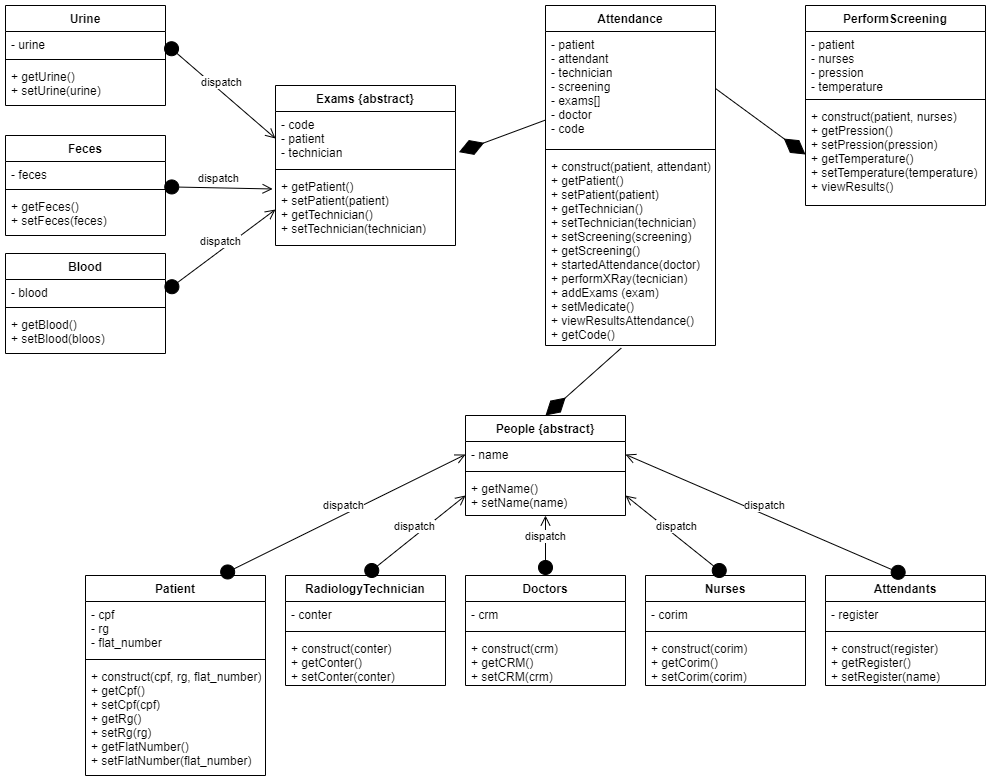

The diagram above was exported from draw.io. Its source (the exported page's mxGraphModel, read from the mxfile embedded in the PNG):
<mxGraphModel dx="1020" dy="560" grid="1" gridSize="10" guides="1" tooltips="1" connect="1" arrows="1" fold="1" page="1" pageScale="1" pageWidth="1169" pageHeight="827" math="0" shadow="0">
  <root>
    <mxCell id="0" />
    <mxCell id="1" parent="0" />
    <mxCell id="GxWJR33Q0fzWnTXreq1V-2" value="People {abstract}" style="swimlane;fontStyle=1;align=center;verticalAlign=top;childLayout=stackLayout;horizontal=1;startSize=26;horizontalStack=0;resizeParent=1;resizeParentMax=0;resizeLast=0;collapsible=1;marginBottom=0;" vertex="1" parent="1">
      <mxGeometry x="630" y="440" width="160" height="100" as="geometry" />
    </mxCell>
    <mxCell id="GxWJR33Q0fzWnTXreq1V-3" value="- name" style="text;strokeColor=none;fillColor=none;align=left;verticalAlign=top;spacingLeft=4;spacingRight=4;overflow=hidden;rotatable=0;points=[[0,0.5],[1,0.5]];portConstraint=eastwest;" vertex="1" parent="GxWJR33Q0fzWnTXreq1V-2">
      <mxGeometry y="26" width="160" height="26" as="geometry" />
    </mxCell>
    <mxCell id="GxWJR33Q0fzWnTXreq1V-4" value="" style="line;strokeWidth=1;fillColor=none;align=left;verticalAlign=middle;spacingTop=-1;spacingLeft=3;spacingRight=3;rotatable=0;labelPosition=right;points=[];portConstraint=eastwest;" vertex="1" parent="GxWJR33Q0fzWnTXreq1V-2">
      <mxGeometry y="52" width="160" height="8" as="geometry" />
    </mxCell>
    <mxCell id="GxWJR33Q0fzWnTXreq1V-5" value="+ getName()&#10;+ setName(name)" style="text;strokeColor=none;fillColor=none;align=left;verticalAlign=top;spacingLeft=4;spacingRight=4;overflow=hidden;rotatable=0;points=[[0,0.5],[1,0.5]];portConstraint=eastwest;" vertex="1" parent="GxWJR33Q0fzWnTXreq1V-2">
      <mxGeometry y="60" width="160" height="40" as="geometry" />
    </mxCell>
    <mxCell id="GxWJR33Q0fzWnTXreq1V-6" value="Attendants" style="swimlane;fontStyle=1;align=center;verticalAlign=top;childLayout=stackLayout;horizontal=1;startSize=26;horizontalStack=0;resizeParent=1;resizeParentMax=0;resizeLast=0;collapsible=1;marginBottom=0;" vertex="1" parent="1">
      <mxGeometry x="990" y="600" width="160" height="110" as="geometry" />
    </mxCell>
    <mxCell id="GxWJR33Q0fzWnTXreq1V-7" value="- register" style="text;strokeColor=none;fillColor=none;align=left;verticalAlign=top;spacingLeft=4;spacingRight=4;overflow=hidden;rotatable=0;points=[[0,0.5],[1,0.5]];portConstraint=eastwest;" vertex="1" parent="GxWJR33Q0fzWnTXreq1V-6">
      <mxGeometry y="26" width="160" height="26" as="geometry" />
    </mxCell>
    <mxCell id="GxWJR33Q0fzWnTXreq1V-8" value="" style="line;strokeWidth=1;fillColor=none;align=left;verticalAlign=middle;spacingTop=-1;spacingLeft=3;spacingRight=3;rotatable=0;labelPosition=right;points=[];portConstraint=eastwest;" vertex="1" parent="GxWJR33Q0fzWnTXreq1V-6">
      <mxGeometry y="52" width="160" height="8" as="geometry" />
    </mxCell>
    <mxCell id="GxWJR33Q0fzWnTXreq1V-9" value="+ construct(register)&#10;+ getRegister()&#10;+ setRegister(name)" style="text;strokeColor=none;fillColor=none;align=left;verticalAlign=top;spacingLeft=4;spacingRight=4;overflow=hidden;rotatable=0;points=[[0,0.5],[1,0.5]];portConstraint=eastwest;" vertex="1" parent="GxWJR33Q0fzWnTXreq1V-6">
      <mxGeometry y="60" width="160" height="50" as="geometry" />
    </mxCell>
    <mxCell id="GxWJR33Q0fzWnTXreq1V-10" value="Doctors" style="swimlane;fontStyle=1;align=center;verticalAlign=top;childLayout=stackLayout;horizontal=1;startSize=26;horizontalStack=0;resizeParent=1;resizeParentMax=0;resizeLast=0;collapsible=1;marginBottom=0;" vertex="1" parent="1">
      <mxGeometry x="630" y="600" width="160" height="110" as="geometry" />
    </mxCell>
    <mxCell id="GxWJR33Q0fzWnTXreq1V-11" value="- crm" style="text;strokeColor=none;fillColor=none;align=left;verticalAlign=top;spacingLeft=4;spacingRight=4;overflow=hidden;rotatable=0;points=[[0,0.5],[1,0.5]];portConstraint=eastwest;" vertex="1" parent="GxWJR33Q0fzWnTXreq1V-10">
      <mxGeometry y="26" width="160" height="26" as="geometry" />
    </mxCell>
    <mxCell id="GxWJR33Q0fzWnTXreq1V-12" value="" style="line;strokeWidth=1;fillColor=none;align=left;verticalAlign=middle;spacingTop=-1;spacingLeft=3;spacingRight=3;rotatable=0;labelPosition=right;points=[];portConstraint=eastwest;" vertex="1" parent="GxWJR33Q0fzWnTXreq1V-10">
      <mxGeometry y="52" width="160" height="8" as="geometry" />
    </mxCell>
    <mxCell id="GxWJR33Q0fzWnTXreq1V-13" value="+ construct(crm)&#10;+ getCRM()&#10;+ setCRM(crm)" style="text;strokeColor=none;fillColor=none;align=left;verticalAlign=top;spacingLeft=4;spacingRight=4;overflow=hidden;rotatable=0;points=[[0,0.5],[1,0.5]];portConstraint=eastwest;" vertex="1" parent="GxWJR33Q0fzWnTXreq1V-10">
      <mxGeometry y="60" width="160" height="50" as="geometry" />
    </mxCell>
    <mxCell id="GxWJR33Q0fzWnTXreq1V-14" value="Nurses" style="swimlane;fontStyle=1;align=center;verticalAlign=top;childLayout=stackLayout;horizontal=1;startSize=26;horizontalStack=0;resizeParent=1;resizeParentMax=0;resizeLast=0;collapsible=1;marginBottom=0;" vertex="1" parent="1">
      <mxGeometry x="810" y="600" width="160" height="110" as="geometry" />
    </mxCell>
    <mxCell id="GxWJR33Q0fzWnTXreq1V-15" value="- corim" style="text;strokeColor=none;fillColor=none;align=left;verticalAlign=top;spacingLeft=4;spacingRight=4;overflow=hidden;rotatable=0;points=[[0,0.5],[1,0.5]];portConstraint=eastwest;" vertex="1" parent="GxWJR33Q0fzWnTXreq1V-14">
      <mxGeometry y="26" width="160" height="26" as="geometry" />
    </mxCell>
    <mxCell id="GxWJR33Q0fzWnTXreq1V-16" value="" style="line;strokeWidth=1;fillColor=none;align=left;verticalAlign=middle;spacingTop=-1;spacingLeft=3;spacingRight=3;rotatable=0;labelPosition=right;points=[];portConstraint=eastwest;" vertex="1" parent="GxWJR33Q0fzWnTXreq1V-14">
      <mxGeometry y="52" width="160" height="8" as="geometry" />
    </mxCell>
    <mxCell id="GxWJR33Q0fzWnTXreq1V-17" value="+ construct(corim)&#10;+ getCorim()&#10;+ setCorim(corim)" style="text;strokeColor=none;fillColor=none;align=left;verticalAlign=top;spacingLeft=4;spacingRight=4;overflow=hidden;rotatable=0;points=[[0,0.5],[1,0.5]];portConstraint=eastwest;" vertex="1" parent="GxWJR33Q0fzWnTXreq1V-14">
      <mxGeometry y="60" width="160" height="50" as="geometry" />
    </mxCell>
    <mxCell id="GxWJR33Q0fzWnTXreq1V-18" value="RadiologyTechnician" style="swimlane;fontStyle=1;align=center;verticalAlign=top;childLayout=stackLayout;horizontal=1;startSize=26;horizontalStack=0;resizeParent=1;resizeParentMax=0;resizeLast=0;collapsible=1;marginBottom=0;" vertex="1" parent="1">
      <mxGeometry x="450" y="600" width="160" height="110" as="geometry" />
    </mxCell>
    <mxCell id="GxWJR33Q0fzWnTXreq1V-19" value="- conter" style="text;strokeColor=none;fillColor=none;align=left;verticalAlign=top;spacingLeft=4;spacingRight=4;overflow=hidden;rotatable=0;points=[[0,0.5],[1,0.5]];portConstraint=eastwest;" vertex="1" parent="GxWJR33Q0fzWnTXreq1V-18">
      <mxGeometry y="26" width="160" height="26" as="geometry" />
    </mxCell>
    <mxCell id="GxWJR33Q0fzWnTXreq1V-20" value="" style="line;strokeWidth=1;fillColor=none;align=left;verticalAlign=middle;spacingTop=-1;spacingLeft=3;spacingRight=3;rotatable=0;labelPosition=right;points=[];portConstraint=eastwest;" vertex="1" parent="GxWJR33Q0fzWnTXreq1V-18">
      <mxGeometry y="52" width="160" height="8" as="geometry" />
    </mxCell>
    <mxCell id="GxWJR33Q0fzWnTXreq1V-21" value="+ construct(conter)&#10;+ getConter()&#10;+ setConter(conter)" style="text;strokeColor=none;fillColor=none;align=left;verticalAlign=top;spacingLeft=4;spacingRight=4;overflow=hidden;rotatable=0;points=[[0,0.5],[1,0.5]];portConstraint=eastwest;" vertex="1" parent="GxWJR33Q0fzWnTXreq1V-18">
      <mxGeometry y="60" width="160" height="50" as="geometry" />
    </mxCell>
    <mxCell id="GxWJR33Q0fzWnTXreq1V-22" value="Patient" style="swimlane;fontStyle=1;align=center;verticalAlign=top;childLayout=stackLayout;horizontal=1;startSize=26;horizontalStack=0;resizeParent=1;resizeParentMax=0;resizeLast=0;collapsible=1;marginBottom=0;" vertex="1" parent="1">
      <mxGeometry x="250" y="600" width="180" height="200" as="geometry" />
    </mxCell>
    <mxCell id="GxWJR33Q0fzWnTXreq1V-23" value="- cpf&#10;- rg&#10;- flat_number" style="text;strokeColor=none;fillColor=none;align=left;verticalAlign=top;spacingLeft=4;spacingRight=4;overflow=hidden;rotatable=0;points=[[0,0.5],[1,0.5]];portConstraint=eastwest;" vertex="1" parent="GxWJR33Q0fzWnTXreq1V-22">
      <mxGeometry y="26" width="180" height="54" as="geometry" />
    </mxCell>
    <mxCell id="GxWJR33Q0fzWnTXreq1V-24" value="" style="line;strokeWidth=1;fillColor=none;align=left;verticalAlign=middle;spacingTop=-1;spacingLeft=3;spacingRight=3;rotatable=0;labelPosition=right;points=[];portConstraint=eastwest;" vertex="1" parent="GxWJR33Q0fzWnTXreq1V-22">
      <mxGeometry y="80" width="180" height="8" as="geometry" />
    </mxCell>
    <mxCell id="GxWJR33Q0fzWnTXreq1V-25" value="+ construct(cpf, rg, flat_number)&#10;+ getCpf()&#10;+ setCpf(cpf)&#10;+ getRg()&#10;+ setRg(rg)&#10;+ getFlatNumber()&#10;+ setFlatNumber(flat_number)" style="text;strokeColor=none;fillColor=none;align=left;verticalAlign=top;spacingLeft=4;spacingRight=4;overflow=hidden;rotatable=0;points=[[0,0.5],[1,0.5]];portConstraint=eastwest;" vertex="1" parent="GxWJR33Q0fzWnTXreq1V-22">
      <mxGeometry y="88" width="180" height="112" as="geometry" />
    </mxCell>
    <mxCell id="GxWJR33Q0fzWnTXreq1V-32" value="Exams {abstract}" style="swimlane;fontStyle=1;align=center;verticalAlign=top;childLayout=stackLayout;horizontal=1;startSize=26;horizontalStack=0;resizeParent=1;resizeParentMax=0;resizeLast=0;collapsible=1;marginBottom=0;" vertex="1" parent="1">
      <mxGeometry x="440" y="110" width="180" height="160" as="geometry" />
    </mxCell>
    <mxCell id="GxWJR33Q0fzWnTXreq1V-33" value="- code&#10;- patient&#10;- technician" style="text;strokeColor=none;fillColor=none;align=left;verticalAlign=top;spacingLeft=4;spacingRight=4;overflow=hidden;rotatable=0;points=[[0,0.5],[1,0.5]];portConstraint=eastwest;" vertex="1" parent="GxWJR33Q0fzWnTXreq1V-32">
      <mxGeometry y="26" width="180" height="54" as="geometry" />
    </mxCell>
    <mxCell id="GxWJR33Q0fzWnTXreq1V-34" value="" style="line;strokeWidth=1;fillColor=none;align=left;verticalAlign=middle;spacingTop=-1;spacingLeft=3;spacingRight=3;rotatable=0;labelPosition=right;points=[];portConstraint=eastwest;" vertex="1" parent="GxWJR33Q0fzWnTXreq1V-32">
      <mxGeometry y="80" width="180" height="8" as="geometry" />
    </mxCell>
    <mxCell id="GxWJR33Q0fzWnTXreq1V-35" value="+ getPatient()&#10;+ setPatient(patient)&#10;+ getTechnician()&#10;+ setTechnician(technician)" style="text;strokeColor=none;fillColor=none;align=left;verticalAlign=top;spacingLeft=4;spacingRight=4;overflow=hidden;rotatable=0;points=[[0,0.5],[1,0.5]];portConstraint=eastwest;" vertex="1" parent="GxWJR33Q0fzWnTXreq1V-32">
      <mxGeometry y="88" width="180" height="72" as="geometry" />
    </mxCell>
    <mxCell id="GxWJR33Q0fzWnTXreq1V-36" value="Urine" style="swimlane;fontStyle=1;align=center;verticalAlign=top;childLayout=stackLayout;horizontal=1;startSize=26;horizontalStack=0;resizeParent=1;resizeParentMax=0;resizeLast=0;collapsible=1;marginBottom=0;" vertex="1" parent="1">
      <mxGeometry x="170" y="30" width="160" height="100" as="geometry" />
    </mxCell>
    <mxCell id="GxWJR33Q0fzWnTXreq1V-37" value="- urine" style="text;strokeColor=none;fillColor=none;align=left;verticalAlign=top;spacingLeft=4;spacingRight=4;overflow=hidden;rotatable=0;points=[[0,0.5],[1,0.5]];portConstraint=eastwest;" vertex="1" parent="GxWJR33Q0fzWnTXreq1V-36">
      <mxGeometry y="26" width="160" height="24" as="geometry" />
    </mxCell>
    <mxCell id="GxWJR33Q0fzWnTXreq1V-38" value="" style="line;strokeWidth=1;fillColor=none;align=left;verticalAlign=middle;spacingTop=-1;spacingLeft=3;spacingRight=3;rotatable=0;labelPosition=right;points=[];portConstraint=eastwest;" vertex="1" parent="GxWJR33Q0fzWnTXreq1V-36">
      <mxGeometry y="50" width="160" height="8" as="geometry" />
    </mxCell>
    <mxCell id="GxWJR33Q0fzWnTXreq1V-39" value="+ getUrine()&#10;+ setUrine(urine)" style="text;strokeColor=none;fillColor=none;align=left;verticalAlign=top;spacingLeft=4;spacingRight=4;overflow=hidden;rotatable=0;points=[[0,0.5],[1,0.5]];portConstraint=eastwest;" vertex="1" parent="GxWJR33Q0fzWnTXreq1V-36">
      <mxGeometry y="58" width="160" height="42" as="geometry" />
    </mxCell>
    <mxCell id="GxWJR33Q0fzWnTXreq1V-40" value="Feces" style="swimlane;fontStyle=1;align=center;verticalAlign=top;childLayout=stackLayout;horizontal=1;startSize=26;horizontalStack=0;resizeParent=1;resizeParentMax=0;resizeLast=0;collapsible=1;marginBottom=0;" vertex="1" parent="1">
      <mxGeometry x="170" y="160" width="160" height="100" as="geometry" />
    </mxCell>
    <mxCell id="GxWJR33Q0fzWnTXreq1V-41" value="- feces" style="text;strokeColor=none;fillColor=none;align=left;verticalAlign=top;spacingLeft=4;spacingRight=4;overflow=hidden;rotatable=0;points=[[0,0.5],[1,0.5]];portConstraint=eastwest;" vertex="1" parent="GxWJR33Q0fzWnTXreq1V-40">
      <mxGeometry y="26" width="160" height="24" as="geometry" />
    </mxCell>
    <mxCell id="GxWJR33Q0fzWnTXreq1V-42" value="" style="line;strokeWidth=1;fillColor=none;align=left;verticalAlign=middle;spacingTop=-1;spacingLeft=3;spacingRight=3;rotatable=0;labelPosition=right;points=[];portConstraint=eastwest;" vertex="1" parent="GxWJR33Q0fzWnTXreq1V-40">
      <mxGeometry y="50" width="160" height="8" as="geometry" />
    </mxCell>
    <mxCell id="GxWJR33Q0fzWnTXreq1V-43" value="+ getFeces()&#10;+ setFeces(feces)" style="text;strokeColor=none;fillColor=none;align=left;verticalAlign=top;spacingLeft=4;spacingRight=4;overflow=hidden;rotatable=0;points=[[0,0.5],[1,0.5]];portConstraint=eastwest;" vertex="1" parent="GxWJR33Q0fzWnTXreq1V-40">
      <mxGeometry y="58" width="160" height="42" as="geometry" />
    </mxCell>
    <mxCell id="GxWJR33Q0fzWnTXreq1V-44" value="Blood" style="swimlane;fontStyle=1;align=center;verticalAlign=top;childLayout=stackLayout;horizontal=1;startSize=26;horizontalStack=0;resizeParent=1;resizeParentMax=0;resizeLast=0;collapsible=1;marginBottom=0;" vertex="1" parent="1">
      <mxGeometry x="170" y="278" width="160" height="100" as="geometry" />
    </mxCell>
    <mxCell id="GxWJR33Q0fzWnTXreq1V-45" value="- blood" style="text;strokeColor=none;fillColor=none;align=left;verticalAlign=top;spacingLeft=4;spacingRight=4;overflow=hidden;rotatable=0;points=[[0,0.5],[1,0.5]];portConstraint=eastwest;" vertex="1" parent="GxWJR33Q0fzWnTXreq1V-44">
      <mxGeometry y="26" width="160" height="24" as="geometry" />
    </mxCell>
    <mxCell id="GxWJR33Q0fzWnTXreq1V-46" value="" style="line;strokeWidth=1;fillColor=none;align=left;verticalAlign=middle;spacingTop=-1;spacingLeft=3;spacingRight=3;rotatable=0;labelPosition=right;points=[];portConstraint=eastwest;" vertex="1" parent="GxWJR33Q0fzWnTXreq1V-44">
      <mxGeometry y="50" width="160" height="8" as="geometry" />
    </mxCell>
    <mxCell id="GxWJR33Q0fzWnTXreq1V-47" value="+ getBlood()&#10;+ setBlood(bloos)" style="text;strokeColor=none;fillColor=none;align=left;verticalAlign=top;spacingLeft=4;spacingRight=4;overflow=hidden;rotatable=0;points=[[0,0.5],[1,0.5]];portConstraint=eastwest;" vertex="1" parent="GxWJR33Q0fzWnTXreq1V-44">
      <mxGeometry y="58" width="160" height="42" as="geometry" />
    </mxCell>
    <mxCell id="GxWJR33Q0fzWnTXreq1V-50" value="" style="endArrow=diamondThin;endFill=1;endSize=24;html=1;entryX=1.019;entryY=0.753;entryDx=0;entryDy=0;entryPerimeter=0;" edge="1" parent="1" source="GxWJR33Q0fzWnTXreq1V-54" target="GxWJR33Q0fzWnTXreq1V-33">
      <mxGeometry width="160" relative="1" as="geometry">
        <mxPoint x="290" y="130" as="sourcePoint" />
        <mxPoint x="660" y="230" as="targetPoint" />
      </mxGeometry>
    </mxCell>
    <mxCell id="GxWJR33Q0fzWnTXreq1V-53" value="Attendance" style="swimlane;fontStyle=1;align=center;verticalAlign=top;childLayout=stackLayout;horizontal=1;startSize=26;horizontalStack=0;resizeParent=1;resizeParentMax=0;resizeLast=0;collapsible=1;marginBottom=0;" vertex="1" parent="1">
      <mxGeometry x="710" y="30" width="170" height="340" as="geometry" />
    </mxCell>
    <mxCell id="GxWJR33Q0fzWnTXreq1V-54" value="- patient&#10;- attendant&#10;- technician&#10;- screening&#10;- exams[]&#10;- doctor&#10;- code" style="text;strokeColor=none;fillColor=none;align=left;verticalAlign=top;spacingLeft=4;spacingRight=4;overflow=hidden;rotatable=0;points=[[0,0.5],[1,0.5]];portConstraint=eastwest;" vertex="1" parent="GxWJR33Q0fzWnTXreq1V-53">
      <mxGeometry y="26" width="170" height="114" as="geometry" />
    </mxCell>
    <mxCell id="GxWJR33Q0fzWnTXreq1V-55" value="" style="line;strokeWidth=1;fillColor=none;align=left;verticalAlign=middle;spacingTop=-1;spacingLeft=3;spacingRight=3;rotatable=0;labelPosition=right;points=[];portConstraint=eastwest;" vertex="1" parent="GxWJR33Q0fzWnTXreq1V-53">
      <mxGeometry y="140" width="170" height="8" as="geometry" />
    </mxCell>
    <mxCell id="GxWJR33Q0fzWnTXreq1V-56" value="+ construct(patient, attendant)&#10;+ getPatient()&#10;+ setPatient(patient)&#10;+ getTechnician()&#10;+ setTechnician(technician)&#10;+ setScreening(screening)&#10;+ getScreening()&#10;+ startedAttendance(doctor)&#10;+ performXRay(tecnician)&#10;+ addExams (exam)&#10;+ setMedicate()&#10;+ viewResultsAttendance()&#10;+ getCode()" style="text;strokeColor=none;fillColor=none;align=left;verticalAlign=top;spacingLeft=4;spacingRight=4;overflow=hidden;rotatable=0;points=[[0,0.5],[1,0.5]];portConstraint=eastwest;" vertex="1" parent="GxWJR33Q0fzWnTXreq1V-53">
      <mxGeometry y="148" width="170" height="192" as="geometry" />
    </mxCell>
    <mxCell id="GxWJR33Q0fzWnTXreq1V-57" style="edgeStyle=orthogonalEdgeStyle;rounded=0;orthogonalLoop=1;jettySize=auto;html=1;exitX=1;exitY=0.5;exitDx=0;exitDy=0;" edge="1" parent="GxWJR33Q0fzWnTXreq1V-53" source="GxWJR33Q0fzWnTXreq1V-54" target="GxWJR33Q0fzWnTXreq1V-54">
      <mxGeometry relative="1" as="geometry" />
    </mxCell>
    <mxCell id="GxWJR33Q0fzWnTXreq1V-58" value="PerformScreening" style="swimlane;fontStyle=1;align=center;verticalAlign=top;childLayout=stackLayout;horizontal=1;startSize=26;horizontalStack=0;resizeParent=1;resizeParentMax=0;resizeLast=0;collapsible=1;marginBottom=0;" vertex="1" parent="1">
      <mxGeometry x="970" y="30" width="180" height="200" as="geometry" />
    </mxCell>
    <mxCell id="GxWJR33Q0fzWnTXreq1V-59" value="- patient&#10;- nurses&#10;- pression&#10;- temperature" style="text;strokeColor=none;fillColor=none;align=left;verticalAlign=top;spacingLeft=4;spacingRight=4;overflow=hidden;rotatable=0;points=[[0,0.5],[1,0.5]];portConstraint=eastwest;" vertex="1" parent="GxWJR33Q0fzWnTXreq1V-58">
      <mxGeometry y="26" width="180" height="64" as="geometry" />
    </mxCell>
    <mxCell id="GxWJR33Q0fzWnTXreq1V-60" value="" style="line;strokeWidth=1;fillColor=none;align=left;verticalAlign=middle;spacingTop=-1;spacingLeft=3;spacingRight=3;rotatable=0;labelPosition=right;points=[];portConstraint=eastwest;" vertex="1" parent="GxWJR33Q0fzWnTXreq1V-58">
      <mxGeometry y="90" width="180" height="8" as="geometry" />
    </mxCell>
    <mxCell id="GxWJR33Q0fzWnTXreq1V-61" value="+ construct(patient, nurses)&#10;+ getPression()&#10;+ setPression(pression)&#10;+ getTemperature()&#10;+ setTemperature(temperature)&#10;+ viewResults()" style="text;strokeColor=none;fillColor=none;align=left;verticalAlign=top;spacingLeft=4;spacingRight=4;overflow=hidden;rotatable=0;points=[[0,0.5],[1,0.5]];portConstraint=eastwest;" vertex="1" parent="GxWJR33Q0fzWnTXreq1V-58">
      <mxGeometry y="98" width="180" height="102" as="geometry" />
    </mxCell>
    <mxCell id="GxWJR33Q0fzWnTXreq1V-62" style="edgeStyle=orthogonalEdgeStyle;rounded=0;orthogonalLoop=1;jettySize=auto;html=1;exitX=1;exitY=0.5;exitDx=0;exitDy=0;" edge="1" parent="GxWJR33Q0fzWnTXreq1V-58" source="GxWJR33Q0fzWnTXreq1V-59" target="GxWJR33Q0fzWnTXreq1V-59">
      <mxGeometry relative="1" as="geometry" />
    </mxCell>
    <mxCell id="GxWJR33Q0fzWnTXreq1V-63" value="" style="endArrow=diamondThin;endFill=1;endSize=24;html=1;entryX=0;entryY=0.5;entryDx=0;entryDy=0;exitX=1;exitY=0.5;exitDx=0;exitDy=0;" edge="1" parent="1" source="GxWJR33Q0fzWnTXreq1V-54" target="GxWJR33Q0fzWnTXreq1V-61">
      <mxGeometry width="160" relative="1" as="geometry">
        <mxPoint x="720" y="154.5378832031705" as="sourcePoint" />
        <mxPoint x="633.4200000000001" y="186.66199999999992" as="targetPoint" />
      </mxGeometry>
    </mxCell>
    <mxCell id="GxWJR33Q0fzWnTXreq1V-64" value="" style="endArrow=diamondThin;endFill=1;endSize=24;html=1;entryX=0.5;entryY=0;entryDx=0;entryDy=0;exitX=0.446;exitY=1.013;exitDx=0;exitDy=0;exitPerimeter=0;" edge="1" parent="1" source="GxWJR33Q0fzWnTXreq1V-56" target="GxWJR33Q0fzWnTXreq1V-2">
      <mxGeometry width="160" relative="1" as="geometry">
        <mxPoint x="890" y="123" as="sourcePoint" />
        <mxPoint x="980" y="189.0000000000001" as="targetPoint" />
      </mxGeometry>
    </mxCell>
    <mxCell id="GxWJR33Q0fzWnTXreq1V-65" value="dispatch" style="html=1;verticalAlign=bottom;startArrow=circle;startFill=1;endArrow=open;startSize=6;endSize=8;exitX=1;exitY=0.5;exitDx=0;exitDy=0;entryX=0;entryY=0.5;entryDx=0;entryDy=0;" edge="1" parent="1" source="GxWJR33Q0fzWnTXreq1V-37" target="GxWJR33Q0fzWnTXreq1V-33">
      <mxGeometry width="80" relative="1" as="geometry">
        <mxPoint x="620" y="240" as="sourcePoint" />
        <mxPoint x="700" y="240" as="targetPoint" />
      </mxGeometry>
    </mxCell>
    <mxCell id="GxWJR33Q0fzWnTXreq1V-66" value="dispatch" style="html=1;verticalAlign=bottom;startArrow=circle;startFill=1;endArrow=open;startSize=6;endSize=8;exitX=0.989;exitY=0.16;exitDx=0;exitDy=0;exitPerimeter=0;entryX=-0.016;entryY=0.215;entryDx=0;entryDy=0;entryPerimeter=0;" edge="1" parent="1" source="GxWJR33Q0fzWnTXreq1V-42" target="GxWJR33Q0fzWnTXreq1V-35">
      <mxGeometry width="80" relative="1" as="geometry">
        <mxPoint x="340" y="77.99999999999994" as="sourcePoint" />
        <mxPoint x="438" y="200" as="targetPoint" />
      </mxGeometry>
    </mxCell>
    <mxCell id="GxWJR33Q0fzWnTXreq1V-67" value="dispatch" style="html=1;verticalAlign=bottom;startArrow=circle;startFill=1;endArrow=open;startSize=6;endSize=8;exitX=1;exitY=0.5;exitDx=0;exitDy=0;entryX=0;entryY=0.5;entryDx=0;entryDy=0;" edge="1" parent="1" source="GxWJR33Q0fzWnTXreq1V-45" target="GxWJR33Q0fzWnTXreq1V-35">
      <mxGeometry width="80" relative="1" as="geometry">
        <mxPoint x="338.24" y="221.27999999999997" as="sourcePoint" />
        <mxPoint x="440" y="220" as="targetPoint" />
      </mxGeometry>
    </mxCell>
    <mxCell id="GxWJR33Q0fzWnTXreq1V-68" value="dispatch" style="html=1;verticalAlign=bottom;startArrow=circle;startFill=1;endArrow=open;startSize=6;endSize=8;exitX=0.75;exitY=0;exitDx=0;exitDy=0;entryX=0;entryY=0.5;entryDx=0;entryDy=0;" edge="1" parent="1" source="GxWJR33Q0fzWnTXreq1V-22" target="GxWJR33Q0fzWnTXreq1V-3">
      <mxGeometry width="80" relative="1" as="geometry">
        <mxPoint x="440" y="580" as="sourcePoint" />
        <mxPoint x="520" y="580" as="targetPoint" />
      </mxGeometry>
    </mxCell>
    <mxCell id="GxWJR33Q0fzWnTXreq1V-69" value="dispatch" style="html=1;verticalAlign=bottom;startArrow=circle;startFill=1;endArrow=open;startSize=6;endSize=8;exitX=0.5;exitY=0;exitDx=0;exitDy=0;entryX=0;entryY=0.5;entryDx=0;entryDy=0;" edge="1" parent="1" source="GxWJR33Q0fzWnTXreq1V-18" target="GxWJR33Q0fzWnTXreq1V-5">
      <mxGeometry width="80" relative="1" as="geometry">
        <mxPoint x="395" y="610" as="sourcePoint" />
        <mxPoint x="640" y="489" as="targetPoint" />
      </mxGeometry>
    </mxCell>
    <mxCell id="GxWJR33Q0fzWnTXreq1V-70" value="dispatch" style="html=1;verticalAlign=bottom;startArrow=circle;startFill=1;endArrow=open;startSize=6;endSize=8;exitX=0.5;exitY=0;exitDx=0;exitDy=0;" edge="1" parent="1" source="GxWJR33Q0fzWnTXreq1V-10" target="GxWJR33Q0fzWnTXreq1V-5">
      <mxGeometry width="80" relative="1" as="geometry">
        <mxPoint x="540" y="610" as="sourcePoint" />
        <mxPoint x="636.3200000000002" y="497.76200000000006" as="targetPoint" />
      </mxGeometry>
    </mxCell>
    <mxCell id="GxWJR33Q0fzWnTXreq1V-71" value="dispatch" style="html=1;verticalAlign=bottom;startArrow=circle;startFill=1;endArrow=open;startSize=6;endSize=8;exitX=0.5;exitY=0;exitDx=0;exitDy=0;entryX=1;entryY=0.5;entryDx=0;entryDy=0;" edge="1" parent="1" source="GxWJR33Q0fzWnTXreq1V-14" target="GxWJR33Q0fzWnTXreq1V-5">
      <mxGeometry width="80" relative="1" as="geometry">
        <mxPoint x="720" y="610" as="sourcePoint" />
        <mxPoint x="720" y="550" as="targetPoint" />
      </mxGeometry>
    </mxCell>
    <mxCell id="GxWJR33Q0fzWnTXreq1V-72" value="dispatch" style="html=1;verticalAlign=bottom;startArrow=circle;startFill=1;endArrow=open;startSize=6;endSize=8;exitX=0.5;exitY=0;exitDx=0;exitDy=0;entryX=1;entryY=0.5;entryDx=0;entryDy=0;" edge="1" parent="1" source="GxWJR33Q0fzWnTXreq1V-6" target="GxWJR33Q0fzWnTXreq1V-3">
      <mxGeometry width="80" relative="1" as="geometry">
        <mxPoint x="900" y="610" as="sourcePoint" />
        <mxPoint x="800" y="530" as="targetPoint" />
      </mxGeometry>
    </mxCell>
  </root>
</mxGraphModel>